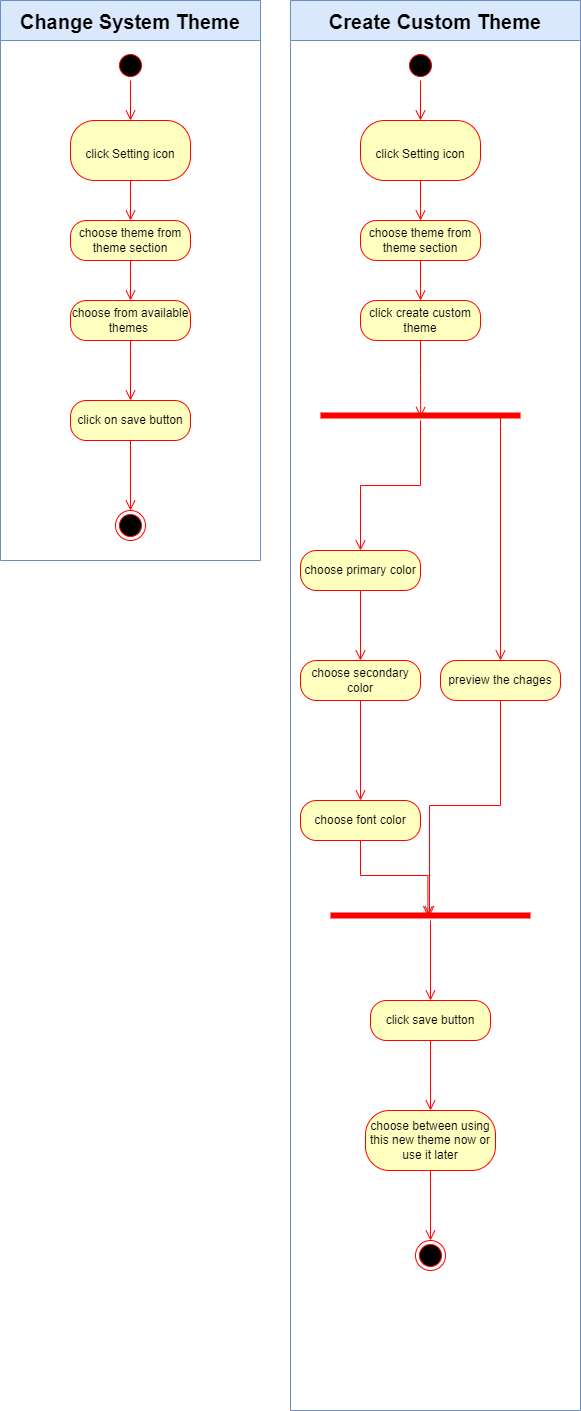

The diagram above was exported from draw.io. Its source (the exported page's mxGraphModel, read from the mxfile embedded in the PNG):
<mxGraphModel dx="1038" dy="547" grid="1" gridSize="10" guides="1" tooltips="1" connect="1" arrows="1" fold="1" page="1" pageScale="1" pageWidth="850" pageHeight="1100" math="0" shadow="0">
  <root>
    <mxCell id="0" />
    <mxCell id="1" parent="0" />
    <mxCell id="jcV4wD3LG9Qs-SdfJAYJ-1" value="Change System Theme" style="swimlane;fontSize=20;startSize=40;fillColor=#dae8fc;strokeColor=#6c8ebf;" vertex="1" parent="1">
      <mxGeometry x="30" y="1060" width="260" height="560" as="geometry" />
    </mxCell>
    <mxCell id="jcV4wD3LG9Qs-SdfJAYJ-2" value="" style="ellipse;html=1;shape=startState;fillColor=#000000;strokeColor=#ff0000;fontSize=20;" vertex="1" parent="jcV4wD3LG9Qs-SdfJAYJ-1">
      <mxGeometry x="115" y="50" width="30" height="30" as="geometry" />
    </mxCell>
    <mxCell id="jcV4wD3LG9Qs-SdfJAYJ-3" value="" style="edgeStyle=orthogonalEdgeStyle;html=1;verticalAlign=bottom;endArrow=open;endSize=8;strokeColor=#ff0000;rounded=0;fontSize=20;entryX=0.5;entryY=0;entryDx=0;entryDy=0;" edge="1" parent="jcV4wD3LG9Qs-SdfJAYJ-1" source="jcV4wD3LG9Qs-SdfJAYJ-2" target="jcV4wD3LG9Qs-SdfJAYJ-4">
      <mxGeometry relative="1" as="geometry">
        <mxPoint x="130" y="100" as="targetPoint" />
      </mxGeometry>
    </mxCell>
    <mxCell id="jcV4wD3LG9Qs-SdfJAYJ-4" value="&lt;font style=&quot;font-size: 12px&quot;&gt;click Setting icon&lt;/font&gt;" style="rounded=1;whiteSpace=wrap;html=1;arcSize=40;fontColor=#000000;fillColor=#ffffc0;strokeColor=#ff0000;fontSize=20;" vertex="1" parent="jcV4wD3LG9Qs-SdfJAYJ-1">
      <mxGeometry x="70" y="120" width="120" height="60" as="geometry" />
    </mxCell>
    <mxCell id="jcV4wD3LG9Qs-SdfJAYJ-5" value="" style="edgeStyle=orthogonalEdgeStyle;html=1;verticalAlign=bottom;endArrow=open;endSize=8;strokeColor=#ff0000;rounded=0;fontSize=20;" edge="1" parent="jcV4wD3LG9Qs-SdfJAYJ-1" source="jcV4wD3LG9Qs-SdfJAYJ-4" target="jcV4wD3LG9Qs-SdfJAYJ-6">
      <mxGeometry relative="1" as="geometry">
        <mxPoint x="130" y="240" as="targetPoint" />
      </mxGeometry>
    </mxCell>
    <mxCell id="jcV4wD3LG9Qs-SdfJAYJ-6" value="choose theme from theme section" style="rounded=1;whiteSpace=wrap;html=1;arcSize=40;fontColor=#000000;fillColor=#ffffc0;strokeColor=#ff0000;fontSize=12;" vertex="1" parent="jcV4wD3LG9Qs-SdfJAYJ-1">
      <mxGeometry x="70" y="220" width="120" height="40" as="geometry" />
    </mxCell>
    <mxCell id="jcV4wD3LG9Qs-SdfJAYJ-7" value="" style="edgeStyle=orthogonalEdgeStyle;html=1;verticalAlign=bottom;endArrow=open;endSize=8;strokeColor=#ff0000;rounded=0;fontSize=12;entryX=0.5;entryY=0;entryDx=0;entryDy=0;" edge="1" parent="jcV4wD3LG9Qs-SdfJAYJ-1" source="jcV4wD3LG9Qs-SdfJAYJ-6" target="jcV4wD3LG9Qs-SdfJAYJ-8">
      <mxGeometry relative="1" as="geometry">
        <mxPoint x="130" y="310" as="targetPoint" />
        <Array as="points" />
      </mxGeometry>
    </mxCell>
    <mxCell id="jcV4wD3LG9Qs-SdfJAYJ-8" value="choose from available themes&amp;nbsp;" style="rounded=1;whiteSpace=wrap;html=1;arcSize=40;fontColor=#000000;fillColor=#ffffc0;strokeColor=#ff0000;fontSize=12;" vertex="1" parent="jcV4wD3LG9Qs-SdfJAYJ-1">
      <mxGeometry x="70" y="300" width="120" height="40" as="geometry" />
    </mxCell>
    <mxCell id="jcV4wD3LG9Qs-SdfJAYJ-9" value="" style="edgeStyle=orthogonalEdgeStyle;html=1;verticalAlign=bottom;endArrow=open;endSize=8;strokeColor=#ff0000;rounded=0;fontSize=12;" edge="1" parent="jcV4wD3LG9Qs-SdfJAYJ-1" source="jcV4wD3LG9Qs-SdfJAYJ-8" target="jcV4wD3LG9Qs-SdfJAYJ-10">
      <mxGeometry relative="1" as="geometry">
        <mxPoint x="130" y="390" as="targetPoint" />
      </mxGeometry>
    </mxCell>
    <mxCell id="jcV4wD3LG9Qs-SdfJAYJ-10" value="click on save button" style="rounded=1;whiteSpace=wrap;html=1;arcSize=40;fontColor=#000000;fillColor=#ffffc0;strokeColor=#ff0000;fontSize=12;" vertex="1" parent="jcV4wD3LG9Qs-SdfJAYJ-1">
      <mxGeometry x="70" y="400" width="120" height="40" as="geometry" />
    </mxCell>
    <mxCell id="jcV4wD3LG9Qs-SdfJAYJ-11" value="" style="edgeStyle=orthogonalEdgeStyle;html=1;verticalAlign=bottom;endArrow=open;endSize=8;strokeColor=#ff0000;rounded=0;fontSize=12;" edge="1" parent="jcV4wD3LG9Qs-SdfJAYJ-1" source="jcV4wD3LG9Qs-SdfJAYJ-10" target="jcV4wD3LG9Qs-SdfJAYJ-12">
      <mxGeometry relative="1" as="geometry">
        <mxPoint x="130" y="500" as="targetPoint" />
      </mxGeometry>
    </mxCell>
    <mxCell id="jcV4wD3LG9Qs-SdfJAYJ-12" value="" style="ellipse;html=1;shape=endState;fillColor=#000000;strokeColor=#ff0000;fontSize=12;" vertex="1" parent="jcV4wD3LG9Qs-SdfJAYJ-1">
      <mxGeometry x="115" y="510" width="30" height="30" as="geometry" />
    </mxCell>
    <mxCell id="jcV4wD3LG9Qs-SdfJAYJ-13" value="Create Custom Theme" style="swimlane;fontSize=20;startSize=40;fillColor=#dae8fc;strokeColor=#6c8ebf;" vertex="1" parent="1">
      <mxGeometry x="320" y="1060" width="290" height="1410" as="geometry" />
    </mxCell>
    <mxCell id="jcV4wD3LG9Qs-SdfJAYJ-14" value="" style="ellipse;html=1;shape=startState;fillColor=#000000;strokeColor=#ff0000;fontSize=20;" vertex="1" parent="jcV4wD3LG9Qs-SdfJAYJ-13">
      <mxGeometry x="115" y="50" width="30" height="30" as="geometry" />
    </mxCell>
    <mxCell id="jcV4wD3LG9Qs-SdfJAYJ-15" value="" style="edgeStyle=orthogonalEdgeStyle;html=1;verticalAlign=bottom;endArrow=open;endSize=8;strokeColor=#ff0000;rounded=0;fontSize=20;entryX=0.5;entryY=0;entryDx=0;entryDy=0;" edge="1" parent="jcV4wD3LG9Qs-SdfJAYJ-13" source="jcV4wD3LG9Qs-SdfJAYJ-14" target="jcV4wD3LG9Qs-SdfJAYJ-16">
      <mxGeometry relative="1" as="geometry">
        <mxPoint x="130" y="100" as="targetPoint" />
      </mxGeometry>
    </mxCell>
    <mxCell id="jcV4wD3LG9Qs-SdfJAYJ-16" value="&lt;font style=&quot;font-size: 12px&quot;&gt;click Setting icon&lt;/font&gt;" style="rounded=1;whiteSpace=wrap;html=1;arcSize=40;fontColor=#000000;fillColor=#ffffc0;strokeColor=#ff0000;fontSize=20;" vertex="1" parent="jcV4wD3LG9Qs-SdfJAYJ-13">
      <mxGeometry x="70" y="120" width="120" height="60" as="geometry" />
    </mxCell>
    <mxCell id="jcV4wD3LG9Qs-SdfJAYJ-17" value="" style="edgeStyle=orthogonalEdgeStyle;html=1;verticalAlign=bottom;endArrow=open;endSize=8;strokeColor=#ff0000;rounded=0;fontSize=20;" edge="1" parent="jcV4wD3LG9Qs-SdfJAYJ-13" source="jcV4wD3LG9Qs-SdfJAYJ-16" target="jcV4wD3LG9Qs-SdfJAYJ-18">
      <mxGeometry relative="1" as="geometry">
        <mxPoint x="130" y="240" as="targetPoint" />
      </mxGeometry>
    </mxCell>
    <mxCell id="jcV4wD3LG9Qs-SdfJAYJ-18" value="choose theme from theme section" style="rounded=1;whiteSpace=wrap;html=1;arcSize=40;fontColor=#000000;fillColor=#ffffc0;strokeColor=#ff0000;fontSize=12;" vertex="1" parent="jcV4wD3LG9Qs-SdfJAYJ-13">
      <mxGeometry x="70" y="220" width="120" height="40" as="geometry" />
    </mxCell>
    <mxCell id="jcV4wD3LG9Qs-SdfJAYJ-19" value="" style="edgeStyle=orthogonalEdgeStyle;html=1;verticalAlign=bottom;endArrow=open;endSize=8;strokeColor=#ff0000;rounded=0;fontSize=12;entryX=0.5;entryY=0;entryDx=0;entryDy=0;" edge="1" parent="jcV4wD3LG9Qs-SdfJAYJ-13" source="jcV4wD3LG9Qs-SdfJAYJ-18" target="jcV4wD3LG9Qs-SdfJAYJ-20">
      <mxGeometry relative="1" as="geometry">
        <mxPoint x="130" y="310" as="targetPoint" />
        <Array as="points" />
      </mxGeometry>
    </mxCell>
    <mxCell id="jcV4wD3LG9Qs-SdfJAYJ-20" value="click create custom theme" style="rounded=1;whiteSpace=wrap;html=1;arcSize=40;fontColor=#000000;fillColor=#ffffc0;strokeColor=#ff0000;fontSize=12;" vertex="1" parent="jcV4wD3LG9Qs-SdfJAYJ-13">
      <mxGeometry x="70" y="300" width="120" height="40" as="geometry" />
    </mxCell>
    <mxCell id="jcV4wD3LG9Qs-SdfJAYJ-21" value="" style="edgeStyle=orthogonalEdgeStyle;html=1;verticalAlign=bottom;endArrow=open;endSize=8;strokeColor=#ff0000;rounded=0;fontSize=12;entryX=0.501;entryY=0.657;entryDx=0;entryDy=0;entryPerimeter=0;" edge="1" parent="jcV4wD3LG9Qs-SdfJAYJ-13" source="jcV4wD3LG9Qs-SdfJAYJ-20" target="jcV4wD3LG9Qs-SdfJAYJ-22">
      <mxGeometry relative="1" as="geometry">
        <mxPoint x="130" y="400" as="targetPoint" />
      </mxGeometry>
    </mxCell>
    <mxCell id="jcV4wD3LG9Qs-SdfJAYJ-22" value="" style="shape=line;html=1;strokeWidth=6;strokeColor=#ff0000;fontSize=12;" vertex="1" parent="jcV4wD3LG9Qs-SdfJAYJ-13">
      <mxGeometry x="30" y="410" width="200" height="10" as="geometry" />
    </mxCell>
    <mxCell id="jcV4wD3LG9Qs-SdfJAYJ-23" value="" style="edgeStyle=orthogonalEdgeStyle;html=1;verticalAlign=bottom;endArrow=open;endSize=8;strokeColor=#ff0000;rounded=0;fontSize=12;" edge="1" parent="jcV4wD3LG9Qs-SdfJAYJ-13" source="jcV4wD3LG9Qs-SdfJAYJ-22" target="jcV4wD3LG9Qs-SdfJAYJ-27">
      <mxGeometry relative="1" as="geometry">
        <mxPoint x="70" y="530" as="targetPoint" />
        <Array as="points" />
      </mxGeometry>
    </mxCell>
    <mxCell id="jcV4wD3LG9Qs-SdfJAYJ-24" value="preview the chages" style="rounded=1;whiteSpace=wrap;html=1;arcSize=40;fontColor=#000000;fillColor=#ffffc0;strokeColor=#ff0000;fontSize=12;" vertex="1" parent="jcV4wD3LG9Qs-SdfJAYJ-13">
      <mxGeometry x="150" y="660" width="120" height="40" as="geometry" />
    </mxCell>
    <mxCell id="jcV4wD3LG9Qs-SdfJAYJ-25" value="" style="edgeStyle=orthogonalEdgeStyle;html=1;verticalAlign=bottom;endArrow=open;endSize=8;strokeColor=#ff0000;rounded=0;fontSize=12;entryX=0.495;entryY=0.567;entryDx=0;entryDy=0;entryPerimeter=0;" edge="1" parent="jcV4wD3LG9Qs-SdfJAYJ-13" source="jcV4wD3LG9Qs-SdfJAYJ-24" target="jcV4wD3LG9Qs-SdfJAYJ-33">
      <mxGeometry relative="1" as="geometry">
        <mxPoint x="180" y="640" as="targetPoint" />
      </mxGeometry>
    </mxCell>
    <mxCell id="jcV4wD3LG9Qs-SdfJAYJ-26" value="" style="edgeStyle=orthogonalEdgeStyle;html=1;verticalAlign=bottom;endArrow=open;endSize=8;strokeColor=#ff0000;rounded=0;fontSize=12;exitX=0.702;exitY=0.393;exitDx=0;exitDy=0;exitPerimeter=0;" edge="1" parent="jcV4wD3LG9Qs-SdfJAYJ-13" source="jcV4wD3LG9Qs-SdfJAYJ-22" target="jcV4wD3LG9Qs-SdfJAYJ-24">
      <mxGeometry relative="1" as="geometry">
        <mxPoint x="200" y="470" as="targetPoint" />
        <mxPoint x="150" y="460" as="sourcePoint" />
        <Array as="points">
          <mxPoint x="210" y="414" />
        </Array>
      </mxGeometry>
    </mxCell>
    <mxCell id="jcV4wD3LG9Qs-SdfJAYJ-27" value="choose primary color" style="rounded=1;whiteSpace=wrap;html=1;arcSize=40;fontColor=#000000;fillColor=#ffffc0;strokeColor=#ff0000;fontSize=12;" vertex="1" parent="jcV4wD3LG9Qs-SdfJAYJ-13">
      <mxGeometry x="10" y="550" width="120" height="40" as="geometry" />
    </mxCell>
    <mxCell id="jcV4wD3LG9Qs-SdfJAYJ-28" value="" style="edgeStyle=orthogonalEdgeStyle;html=1;verticalAlign=bottom;endArrow=open;endSize=8;strokeColor=#ff0000;rounded=0;fontSize=12;" edge="1" parent="jcV4wD3LG9Qs-SdfJAYJ-13" source="jcV4wD3LG9Qs-SdfJAYJ-27" target="jcV4wD3LG9Qs-SdfJAYJ-29">
      <mxGeometry relative="1" as="geometry">
        <mxPoint x="70" y="650" as="targetPoint" />
      </mxGeometry>
    </mxCell>
    <mxCell id="jcV4wD3LG9Qs-SdfJAYJ-29" value="choose secondary color" style="rounded=1;whiteSpace=wrap;html=1;arcSize=40;fontColor=#000000;fillColor=#ffffc0;strokeColor=#ff0000;fontSize=12;" vertex="1" parent="jcV4wD3LG9Qs-SdfJAYJ-13">
      <mxGeometry x="10" y="660" width="120" height="40" as="geometry" />
    </mxCell>
    <mxCell id="jcV4wD3LG9Qs-SdfJAYJ-30" value="" style="edgeStyle=orthogonalEdgeStyle;html=1;verticalAlign=bottom;endArrow=open;endSize=8;strokeColor=#ff0000;rounded=0;fontSize=12;" edge="1" parent="jcV4wD3LG9Qs-SdfJAYJ-13" source="jcV4wD3LG9Qs-SdfJAYJ-29" target="jcV4wD3LG9Qs-SdfJAYJ-31">
      <mxGeometry relative="1" as="geometry">
        <mxPoint x="70" y="760" as="targetPoint" />
      </mxGeometry>
    </mxCell>
    <mxCell id="jcV4wD3LG9Qs-SdfJAYJ-31" value="choose font color" style="rounded=1;whiteSpace=wrap;html=1;arcSize=40;fontColor=#000000;fillColor=#ffffc0;strokeColor=#ff0000;fontSize=12;" vertex="1" parent="jcV4wD3LG9Qs-SdfJAYJ-13">
      <mxGeometry x="10" y="800" width="120" height="40" as="geometry" />
    </mxCell>
    <mxCell id="jcV4wD3LG9Qs-SdfJAYJ-32" value="" style="edgeStyle=orthogonalEdgeStyle;html=1;verticalAlign=bottom;endArrow=open;endSize=8;strokeColor=#ff0000;rounded=0;fontSize=12;entryX=0.487;entryY=0.567;entryDx=0;entryDy=0;entryPerimeter=0;" edge="1" parent="jcV4wD3LG9Qs-SdfJAYJ-13" source="jcV4wD3LG9Qs-SdfJAYJ-31" target="jcV4wD3LG9Qs-SdfJAYJ-33">
      <mxGeometry relative="1" as="geometry">
        <mxPoint x="70" y="900" as="targetPoint" />
      </mxGeometry>
    </mxCell>
    <mxCell id="jcV4wD3LG9Qs-SdfJAYJ-33" value="" style="shape=line;html=1;strokeWidth=6;strokeColor=#ff0000;fontSize=12;" vertex="1" parent="jcV4wD3LG9Qs-SdfJAYJ-13">
      <mxGeometry x="40" y="910" width="200" height="10" as="geometry" />
    </mxCell>
    <mxCell id="jcV4wD3LG9Qs-SdfJAYJ-34" value="" style="edgeStyle=orthogonalEdgeStyle;html=1;verticalAlign=bottom;endArrow=open;endSize=8;strokeColor=#ff0000;rounded=0;fontSize=12;" edge="1" parent="jcV4wD3LG9Qs-SdfJAYJ-13" source="jcV4wD3LG9Qs-SdfJAYJ-33" target="jcV4wD3LG9Qs-SdfJAYJ-35">
      <mxGeometry relative="1" as="geometry">
        <mxPoint x="140" y="990" as="targetPoint" />
      </mxGeometry>
    </mxCell>
    <mxCell id="jcV4wD3LG9Qs-SdfJAYJ-35" value="click save button" style="rounded=1;whiteSpace=wrap;html=1;arcSize=40;fontColor=#000000;fillColor=#ffffc0;strokeColor=#ff0000;fontSize=12;" vertex="1" parent="jcV4wD3LG9Qs-SdfJAYJ-13">
      <mxGeometry x="80" y="1000" width="120" height="40" as="geometry" />
    </mxCell>
    <mxCell id="jcV4wD3LG9Qs-SdfJAYJ-36" value="" style="edgeStyle=orthogonalEdgeStyle;html=1;verticalAlign=bottom;endArrow=open;endSize=8;strokeColor=#ff0000;rounded=0;fontSize=12;" edge="1" parent="jcV4wD3LG9Qs-SdfJAYJ-13" source="jcV4wD3LG9Qs-SdfJAYJ-35" target="jcV4wD3LG9Qs-SdfJAYJ-37">
      <mxGeometry relative="1" as="geometry">
        <mxPoint x="140" y="1100" as="targetPoint" />
      </mxGeometry>
    </mxCell>
    <mxCell id="jcV4wD3LG9Qs-SdfJAYJ-37" value="choose between using this new theme now or use it later" style="rounded=1;whiteSpace=wrap;html=1;arcSize=40;fontColor=#000000;fillColor=#ffffc0;strokeColor=#ff0000;fontSize=12;" vertex="1" parent="jcV4wD3LG9Qs-SdfJAYJ-13">
      <mxGeometry x="75" y="1110" width="130" height="60" as="geometry" />
    </mxCell>
    <mxCell id="jcV4wD3LG9Qs-SdfJAYJ-38" value="" style="edgeStyle=orthogonalEdgeStyle;html=1;verticalAlign=bottom;endArrow=open;endSize=8;strokeColor=#ff0000;rounded=0;fontSize=12;" edge="1" parent="jcV4wD3LG9Qs-SdfJAYJ-13" source="jcV4wD3LG9Qs-SdfJAYJ-37" target="jcV4wD3LG9Qs-SdfJAYJ-39">
      <mxGeometry relative="1" as="geometry">
        <mxPoint x="140" y="1210" as="targetPoint" />
      </mxGeometry>
    </mxCell>
    <mxCell id="jcV4wD3LG9Qs-SdfJAYJ-39" value="" style="ellipse;html=1;shape=endState;fillColor=#000000;strokeColor=#ff0000;fontSize=12;" vertex="1" parent="jcV4wD3LG9Qs-SdfJAYJ-13">
      <mxGeometry x="125" y="1240" width="30" height="30" as="geometry" />
    </mxCell>
  </root>
</mxGraphModel>